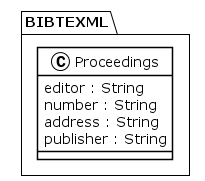

The diagram above was rendered by PlantUML. Its source (embedded in the PNG):
@startuml
!theme plain
package BIBTEXML {
class Proceedings {
	 editor : String
	 number : String
	 address : String
	 publisher : String
}
}
@enduml